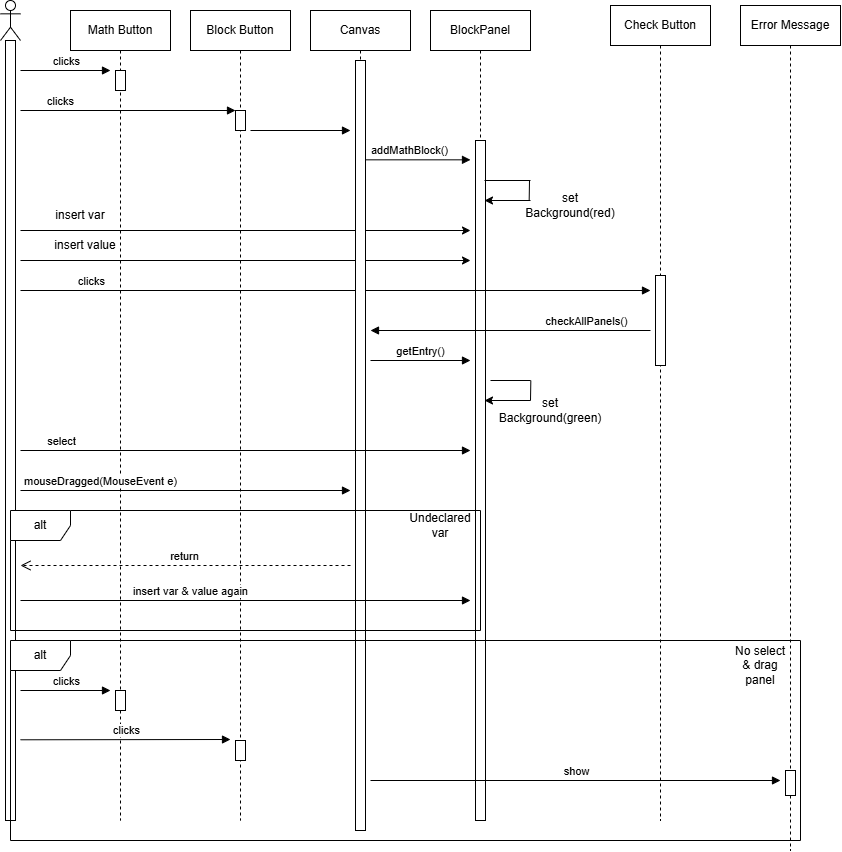

The diagram above was exported from draw.io. Its source (the exported page's mxGraphModel, read from the mxfile embedded in the PNG):
<mxGraphModel dx="1489" dy="906" grid="1" gridSize="10" guides="1" tooltips="1" connect="1" arrows="1" fold="1" page="1" pageScale="1" pageWidth="827" pageHeight="1169" math="0" shadow="0">
  <root>
    <mxCell id="0" />
    <mxCell id="1" parent="0" />
    <mxCell id="0KVyaq6qGnjbr1UMqblD-3" value="" style="shape=umlLifeline;perimeter=lifelinePerimeter;whiteSpace=wrap;html=1;container=1;dropTarget=0;collapsible=0;recursiveResize=0;outlineConnect=0;portConstraint=eastwest;newEdgeStyle={&quot;curved&quot;:0,&quot;rounded&quot;:0};participant=umlActor;" vertex="1" parent="1">
      <mxGeometry x="30" y="20" width="20" height="820" as="geometry" />
    </mxCell>
    <mxCell id="0KVyaq6qGnjbr1UMqblD-4" value="" style="html=1;points=[[0,0,0,0,5],[0,1,0,0,-5],[1,0,0,0,5],[1,1,0,0,-5]];perimeter=orthogonalPerimeter;outlineConnect=0;targetShapes=umlLifeline;portConstraint=eastwest;newEdgeStyle={&quot;curved&quot;:0,&quot;rounded&quot;:0};" vertex="1" parent="0KVyaq6qGnjbr1UMqblD-3">
      <mxGeometry x="5" y="40" width="10" height="780" as="geometry" />
    </mxCell>
    <mxCell id="0KVyaq6qGnjbr1UMqblD-5" value="Math Button" style="shape=umlLifeline;perimeter=lifelinePerimeter;whiteSpace=wrap;html=1;container=1;dropTarget=0;collapsible=0;recursiveResize=0;outlineConnect=0;portConstraint=eastwest;newEdgeStyle={&quot;curved&quot;:0,&quot;rounded&quot;:0};" vertex="1" parent="1">
      <mxGeometry x="100" y="30" width="100" height="810" as="geometry" />
    </mxCell>
    <mxCell id="0KVyaq6qGnjbr1UMqblD-7" value="" style="html=1;points=[[0,0,0,0,5],[0,1,0,0,-5],[1,0,0,0,5],[1,1,0,0,-5]];perimeter=orthogonalPerimeter;outlineConnect=0;targetShapes=umlLifeline;portConstraint=eastwest;newEdgeStyle={&quot;curved&quot;:0,&quot;rounded&quot;:0};" vertex="1" parent="0KVyaq6qGnjbr1UMqblD-5">
      <mxGeometry x="45" y="60" width="10" height="20" as="geometry" />
    </mxCell>
    <mxCell id="0KVyaq6qGnjbr1UMqblD-6" value="clicks" style="html=1;verticalAlign=bottom;endArrow=block;curved=0;rounded=0;" edge="1" parent="1">
      <mxGeometry width="80" relative="1" as="geometry">
        <mxPoint x="50" y="90" as="sourcePoint" />
        <mxPoint x="140" y="90" as="targetPoint" />
      </mxGeometry>
    </mxCell>
    <mxCell id="0KVyaq6qGnjbr1UMqblD-8" value="addMathBlock()" style="html=1;verticalAlign=bottom;endArrow=block;curved=0;rounded=0;" edge="1" parent="1">
      <mxGeometry x="-0.0909" width="80" relative="1" as="geometry">
        <mxPoint x="390" y="179.33" as="sourcePoint" />
        <mxPoint x="500" y="179.33" as="targetPoint" />
        <mxPoint x="-1" as="offset" />
      </mxGeometry>
    </mxCell>
    <mxCell id="0KVyaq6qGnjbr1UMqblD-9" value="BlockPanel" style="shape=umlLifeline;perimeter=lifelinePerimeter;whiteSpace=wrap;html=1;container=1;dropTarget=0;collapsible=0;recursiveResize=0;outlineConnect=0;portConstraint=eastwest;newEdgeStyle={&quot;curved&quot;:0,&quot;rounded&quot;:0};" vertex="1" parent="1">
      <mxGeometry x="460" y="30" width="100" height="810" as="geometry" />
    </mxCell>
    <mxCell id="0KVyaq6qGnjbr1UMqblD-10" value="" style="html=1;points=[[0,0,0,0,5],[0,1,0,0,-5],[1,0,0,0,5],[1,1,0,0,-5]];perimeter=orthogonalPerimeter;outlineConnect=0;targetShapes=umlLifeline;portConstraint=eastwest;newEdgeStyle={&quot;curved&quot;:0,&quot;rounded&quot;:0};" vertex="1" parent="0KVyaq6qGnjbr1UMqblD-9">
      <mxGeometry x="45" y="130" width="10" height="680" as="geometry" />
    </mxCell>
    <mxCell id="0KVyaq6qGnjbr1UMqblD-13" value="" style="endArrow=classic;html=1;rounded=0;" edge="1" parent="1">
      <mxGeometry width="50" height="50" relative="1" as="geometry">
        <mxPoint x="560" y="420.00000000000006" as="sourcePoint" />
        <mxPoint x="514" y="420.00000000000006" as="targetPoint" />
      </mxGeometry>
    </mxCell>
    <mxCell id="0KVyaq6qGnjbr1UMqblD-14" value="" style="endArrow=none;html=1;rounded=0;" edge="1" parent="1">
      <mxGeometry width="50" height="50" relative="1" as="geometry">
        <mxPoint x="514" y="200" as="sourcePoint" />
        <mxPoint x="560" y="200" as="targetPoint" />
      </mxGeometry>
    </mxCell>
    <mxCell id="0KVyaq6qGnjbr1UMqblD-15" value="" style="endArrow=none;html=1;rounded=0;" edge="1" parent="1">
      <mxGeometry width="50" height="50" relative="1" as="geometry">
        <mxPoint x="559" y="200" as="sourcePoint" />
        <mxPoint x="558.67" y="220" as="targetPoint" />
      </mxGeometry>
    </mxCell>
    <mxCell id="0KVyaq6qGnjbr1UMqblD-16" value="set Background(red)" style="text;html=1;align=center;verticalAlign=middle;whiteSpace=wrap;rounded=0;" vertex="1" parent="1">
      <mxGeometry x="570" y="210" width="60" height="30" as="geometry" />
    </mxCell>
    <mxCell id="0KVyaq6qGnjbr1UMqblD-18" value="" style="endArrow=classic;html=1;rounded=0;" edge="1" parent="1">
      <mxGeometry width="50" height="50" relative="1" as="geometry">
        <mxPoint x="50" y="250" as="sourcePoint" />
        <mxPoint x="500" y="250" as="targetPoint" />
      </mxGeometry>
    </mxCell>
    <mxCell id="0KVyaq6qGnjbr1UMqblD-19" value="insert var" style="text;html=1;align=center;verticalAlign=middle;whiteSpace=wrap;rounded=0;" vertex="1" parent="1">
      <mxGeometry x="80" y="220" width="60" height="30" as="geometry" />
    </mxCell>
    <mxCell id="0KVyaq6qGnjbr1UMqblD-20" value="" style="endArrow=classic;html=1;rounded=0;" edge="1" parent="1">
      <mxGeometry width="50" height="50" relative="1" as="geometry">
        <mxPoint x="50" y="280" as="sourcePoint" />
        <mxPoint x="500" y="280" as="targetPoint" />
      </mxGeometry>
    </mxCell>
    <mxCell id="0KVyaq6qGnjbr1UMqblD-21" value="insert value" style="text;html=1;align=center;verticalAlign=middle;whiteSpace=wrap;rounded=0;" vertex="1" parent="1">
      <mxGeometry x="80" y="250" width="70" height="30" as="geometry" />
    </mxCell>
    <mxCell id="0KVyaq6qGnjbr1UMqblD-24" value="Check Button" style="shape=umlLifeline;perimeter=lifelinePerimeter;whiteSpace=wrap;html=1;container=1;dropTarget=0;collapsible=0;recursiveResize=0;outlineConnect=0;portConstraint=eastwest;newEdgeStyle={&quot;curved&quot;:0,&quot;rounded&quot;:0};" vertex="1" parent="1">
      <mxGeometry x="640" y="25" width="100" height="815" as="geometry" />
    </mxCell>
    <mxCell id="0KVyaq6qGnjbr1UMqblD-25" value="" style="html=1;points=[[0,0,0,0,5],[0,1,0,0,-5],[1,0,0,0,5],[1,1,0,0,-5]];perimeter=orthogonalPerimeter;outlineConnect=0;targetShapes=umlLifeline;portConstraint=eastwest;newEdgeStyle={&quot;curved&quot;:0,&quot;rounded&quot;:0};" vertex="1" parent="0KVyaq6qGnjbr1UMqblD-24">
      <mxGeometry x="45" y="270" width="10" height="90" as="geometry" />
    </mxCell>
    <mxCell id="0KVyaq6qGnjbr1UMqblD-26" value="clicks" style="html=1;verticalAlign=bottom;endArrow=block;curved=0;rounded=0;" edge="1" parent="1">
      <mxGeometry x="-0.7778" width="80" relative="1" as="geometry">
        <mxPoint x="50" y="310" as="sourcePoint" />
        <mxPoint x="680" y="310" as="targetPoint" />
        <mxPoint x="1" as="offset" />
      </mxGeometry>
    </mxCell>
    <mxCell id="0KVyaq6qGnjbr1UMqblD-27" value="Canvas" style="shape=umlLifeline;perimeter=lifelinePerimeter;whiteSpace=wrap;html=1;container=1;dropTarget=0;collapsible=0;recursiveResize=0;outlineConnect=0;portConstraint=eastwest;newEdgeStyle={&quot;curved&quot;:0,&quot;rounded&quot;:0};" vertex="1" parent="1">
      <mxGeometry x="340" y="30" width="100" height="820" as="geometry" />
    </mxCell>
    <mxCell id="0KVyaq6qGnjbr1UMqblD-28" value="" style="html=1;points=[[0,0,0,0,5],[0,1,0,0,-5],[1,0,0,0,5],[1,1,0,0,-5]];perimeter=orthogonalPerimeter;outlineConnect=0;targetShapes=umlLifeline;portConstraint=eastwest;newEdgeStyle={&quot;curved&quot;:0,&quot;rounded&quot;:0};" vertex="1" parent="0KVyaq6qGnjbr1UMqblD-27">
      <mxGeometry x="45" y="50" width="10" height="770" as="geometry" />
    </mxCell>
    <mxCell id="0KVyaq6qGnjbr1UMqblD-31" value="checkAllPanels()" style="html=1;verticalAlign=bottom;endArrow=block;curved=0;rounded=0;" edge="1" parent="1">
      <mxGeometry x="-0.5385" width="80" relative="1" as="geometry">
        <mxPoint x="680" y="350" as="sourcePoint" />
        <mxPoint x="400" y="350" as="targetPoint" />
        <mxPoint as="offset" />
      </mxGeometry>
    </mxCell>
    <mxCell id="0KVyaq6qGnjbr1UMqblD-32" value="getEntry()" style="html=1;verticalAlign=bottom;endArrow=block;curved=0;rounded=0;" edge="1" parent="1">
      <mxGeometry width="80" relative="1" as="geometry">
        <mxPoint x="400" y="380" as="sourcePoint" />
        <mxPoint x="500" y="380" as="targetPoint" />
      </mxGeometry>
    </mxCell>
    <mxCell id="0KVyaq6qGnjbr1UMqblD-34" value="Block Button" style="shape=umlLifeline;perimeter=lifelinePerimeter;whiteSpace=wrap;html=1;container=1;dropTarget=0;collapsible=0;recursiveResize=0;outlineConnect=0;portConstraint=eastwest;newEdgeStyle={&quot;curved&quot;:0,&quot;rounded&quot;:0};" vertex="1" parent="1">
      <mxGeometry x="220" y="30" width="100" height="810" as="geometry" />
    </mxCell>
    <mxCell id="0KVyaq6qGnjbr1UMqblD-36" value="" style="html=1;points=[[0,0,0,0,5],[0,1,0,0,-5],[1,0,0,0,5],[1,1,0,0,-5]];perimeter=orthogonalPerimeter;outlineConnect=0;targetShapes=umlLifeline;portConstraint=eastwest;newEdgeStyle={&quot;curved&quot;:0,&quot;rounded&quot;:0};" vertex="1" parent="0KVyaq6qGnjbr1UMqblD-34">
      <mxGeometry x="45" y="100" width="10" height="20" as="geometry" />
    </mxCell>
    <mxCell id="0KVyaq6qGnjbr1UMqblD-35" value="clicks" style="html=1;verticalAlign=bottom;endArrow=block;curved=0;rounded=0;" edge="1" parent="1" target="0KVyaq6qGnjbr1UMqblD-36">
      <mxGeometry x="-0.6279" width="80" relative="1" as="geometry">
        <mxPoint x="50" y="130" as="sourcePoint" />
        <mxPoint x="140" y="130" as="targetPoint" />
        <mxPoint as="offset" />
      </mxGeometry>
    </mxCell>
    <mxCell id="0KVyaq6qGnjbr1UMqblD-38" value="" style="html=1;verticalAlign=bottom;endArrow=block;curved=0;rounded=0;" edge="1" parent="1">
      <mxGeometry width="80" relative="1" as="geometry">
        <mxPoint x="280" y="150" as="sourcePoint" />
        <mxPoint x="380" y="150" as="targetPoint" />
      </mxGeometry>
    </mxCell>
    <mxCell id="0KVyaq6qGnjbr1UMqblD-39" value="set Background(green)" style="text;html=1;align=center;verticalAlign=middle;whiteSpace=wrap;rounded=0;" vertex="1" parent="1">
      <mxGeometry x="550" y="415" width="60" height="30" as="geometry" />
    </mxCell>
    <mxCell id="0KVyaq6qGnjbr1UMqblD-40" value="" style="endArrow=classic;html=1;rounded=0;" edge="1" parent="1">
      <mxGeometry width="50" height="50" relative="1" as="geometry">
        <mxPoint x="560" y="220.00000000000003" as="sourcePoint" />
        <mxPoint x="514" y="220.00000000000003" as="targetPoint" />
      </mxGeometry>
    </mxCell>
    <mxCell id="0KVyaq6qGnjbr1UMqblD-41" value="" style="endArrow=none;html=1;rounded=0;" edge="1" parent="1">
      <mxGeometry width="50" height="50" relative="1" as="geometry">
        <mxPoint x="520" y="400" as="sourcePoint" />
        <mxPoint x="560" y="400" as="targetPoint" />
      </mxGeometry>
    </mxCell>
    <mxCell id="0KVyaq6qGnjbr1UMqblD-42" value="" style="endArrow=none;html=1;rounded=0;" edge="1" parent="1">
      <mxGeometry width="50" height="50" relative="1" as="geometry">
        <mxPoint x="560.33" y="400" as="sourcePoint" />
        <mxPoint x="560" y="420" as="targetPoint" />
      </mxGeometry>
    </mxCell>
    <mxCell id="0KVyaq6qGnjbr1UMqblD-44" value="select" style="html=1;verticalAlign=bottom;endArrow=block;curved=0;rounded=0;" edge="1" parent="1">
      <mxGeometry x="-0.8182" width="80" relative="1" as="geometry">
        <mxPoint x="50" y="470" as="sourcePoint" />
        <mxPoint x="500" y="470" as="targetPoint" />
        <mxPoint as="offset" />
      </mxGeometry>
    </mxCell>
    <mxCell id="0KVyaq6qGnjbr1UMqblD-46" value="mouseDragged(MouseEvent e)" style="html=1;verticalAlign=bottom;endArrow=block;curved=0;rounded=0;" edge="1" parent="1">
      <mxGeometry x="-0.5152" width="80" relative="1" as="geometry">
        <mxPoint x="50" y="510" as="sourcePoint" />
        <mxPoint x="380" y="510" as="targetPoint" />
        <mxPoint as="offset" />
      </mxGeometry>
    </mxCell>
    <mxCell id="0KVyaq6qGnjbr1UMqblD-48" value="alt" style="shape=umlFrame;whiteSpace=wrap;html=1;pointerEvents=0;" vertex="1" parent="1">
      <mxGeometry x="40" y="530" width="470" height="120" as="geometry" />
    </mxCell>
    <mxCell id="0KVyaq6qGnjbr1UMqblD-52" value="Undeclared&lt;div&gt;var&lt;/div&gt;" style="text;html=1;align=center;verticalAlign=middle;whiteSpace=wrap;rounded=0;" vertex="1" parent="1">
      <mxGeometry x="440" y="530" width="60" height="30" as="geometry" />
    </mxCell>
    <mxCell id="0KVyaq6qGnjbr1UMqblD-53" value="return" style="html=1;verticalAlign=bottom;endArrow=open;dashed=1;endSize=8;curved=0;rounded=0;" edge="1" parent="1">
      <mxGeometry relative="1" as="geometry">
        <mxPoint x="380" y="585" as="sourcePoint" />
        <mxPoint x="50" y="585" as="targetPoint" />
      </mxGeometry>
    </mxCell>
    <mxCell id="0KVyaq6qGnjbr1UMqblD-54" value="insert var &amp;amp; value again" style="html=1;verticalAlign=bottom;endArrow=block;curved=0;rounded=0;" edge="1" parent="1">
      <mxGeometry x="-0.2444" width="80" relative="1" as="geometry">
        <mxPoint x="50" y="620" as="sourcePoint" />
        <mxPoint x="500" y="620" as="targetPoint" />
        <mxPoint as="offset" />
      </mxGeometry>
    </mxCell>
    <mxCell id="0KVyaq6qGnjbr1UMqblD-56" value="No select &amp;amp; drag panel" style="text;html=1;align=center;verticalAlign=middle;whiteSpace=wrap;rounded=0;" vertex="1" parent="1">
      <mxGeometry x="760" y="670" width="60" height="30" as="geometry" />
    </mxCell>
    <mxCell id="0KVyaq6qGnjbr1UMqblD-57" value="Error Message" style="shape=umlLifeline;perimeter=lifelinePerimeter;whiteSpace=wrap;html=1;container=1;dropTarget=0;collapsible=0;recursiveResize=0;outlineConnect=0;portConstraint=eastwest;newEdgeStyle={&quot;curved&quot;:0,&quot;rounded&quot;:0};" vertex="1" parent="1">
      <mxGeometry x="770" y="25" width="100" height="845" as="geometry" />
    </mxCell>
    <mxCell id="0KVyaq6qGnjbr1UMqblD-69" value="" style="html=1;points=[[0,0,0,0,5],[0,1,0,0,-5],[1,0,0,0,5],[1,1,0,0,-5]];perimeter=orthogonalPerimeter;outlineConnect=0;targetShapes=umlLifeline;portConstraint=eastwest;newEdgeStyle={&quot;curved&quot;:0,&quot;rounded&quot;:0};" vertex="1" parent="0KVyaq6qGnjbr1UMqblD-57">
      <mxGeometry x="45" y="765" width="10" height="25" as="geometry" />
    </mxCell>
    <mxCell id="0KVyaq6qGnjbr1UMqblD-61" value="" style="html=1;points=[[0,0,0,0,5],[0,1,0,0,-5],[1,0,0,0,5],[1,1,0,0,-5]];perimeter=orthogonalPerimeter;outlineConnect=0;targetShapes=umlLifeline;portConstraint=eastwest;newEdgeStyle={&quot;curved&quot;:0,&quot;rounded&quot;:0};" vertex="1" parent="1">
      <mxGeometry x="145" y="710" width="10" height="20" as="geometry" />
    </mxCell>
    <mxCell id="0KVyaq6qGnjbr1UMqblD-63" value="" style="html=1;points=[[0,0,0,0,5],[0,1,0,0,-5],[1,0,0,0,5],[1,1,0,0,-5]];perimeter=orthogonalPerimeter;outlineConnect=0;targetShapes=umlLifeline;portConstraint=eastwest;newEdgeStyle={&quot;curved&quot;:0,&quot;rounded&quot;:0};" vertex="1" parent="1">
      <mxGeometry x="265" y="760" width="10" height="20" as="geometry" />
    </mxCell>
    <mxCell id="0KVyaq6qGnjbr1UMqblD-65" value="clicks" style="html=1;verticalAlign=bottom;endArrow=block;curved=0;rounded=0;" edge="1" parent="1">
      <mxGeometry width="80" relative="1" as="geometry">
        <mxPoint x="50" y="710" as="sourcePoint" />
        <mxPoint x="140" y="710" as="targetPoint" />
      </mxGeometry>
    </mxCell>
    <mxCell id="0KVyaq6qGnjbr1UMqblD-66" value="clicks" style="html=1;verticalAlign=bottom;endArrow=block;curved=0;rounded=0;" edge="1" parent="1">
      <mxGeometry width="80" relative="1" as="geometry">
        <mxPoint x="50" y="759.29" as="sourcePoint" />
        <mxPoint x="260" y="759" as="targetPoint" />
      </mxGeometry>
    </mxCell>
    <mxCell id="0KVyaq6qGnjbr1UMqblD-68" value="show" style="html=1;verticalAlign=bottom;endArrow=block;curved=0;rounded=0;" edge="1" parent="1">
      <mxGeometry width="80" relative="1" as="geometry">
        <mxPoint x="400" y="800" as="sourcePoint" />
        <mxPoint x="810" y="800" as="targetPoint" />
      </mxGeometry>
    </mxCell>
    <mxCell id="0KVyaq6qGnjbr1UMqblD-70" value="alt" style="shape=umlFrame;whiteSpace=wrap;html=1;pointerEvents=0;" vertex="1" parent="1">
      <mxGeometry x="40" y="660" width="790" height="200" as="geometry" />
    </mxCell>
  </root>
</mxGraphModel>